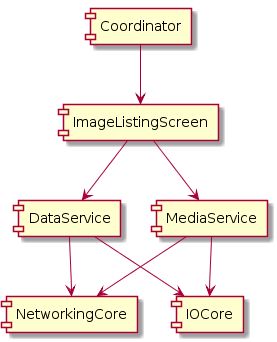

The diagram above was rendered by PlantUML. Its source (embedded in the PNG):
@startuml
[Coordinator]
[ImageListingScreen]
[DataService]
[MediaService]
[DataService]
[MediaService]
[NetworkingCore]
[IOCore]

[Coordinator] -down-> [ImageListingScreen]

[ImageListingScreen] -down-> [DataService]
[ImageListingScreen] -down-> [MediaService]

[DataService] -down-> [NetworkingCore]
[DataService] -down-> [IOCore]

[MediaService] -down-> [NetworkingCore]
[MediaService] -down-> [IOCore]
@enduml